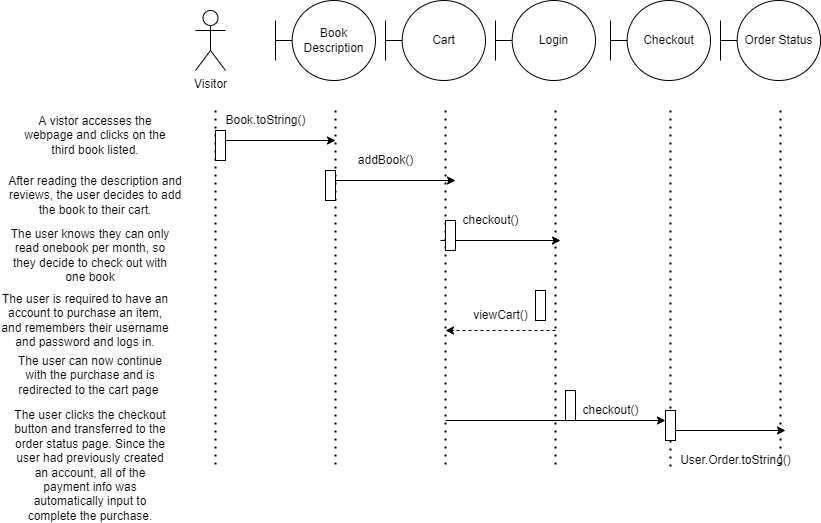

The diagram above was exported from draw.io. Its source (the exported page's mxGraphModel, read from the mxfile embedded in the PNG):
<mxGraphModel dx="1038" dy="481" grid="1" gridSize="10" guides="1" tooltips="1" connect="1" arrows="1" fold="1" page="1" pageScale="1" pageWidth="850" pageHeight="1100" math="0" shadow="0">
  <root>
    <mxCell id="nFc8giYOZD_819DCp_Ls-0" />
    <mxCell id="nFc8giYOZD_819DCp_Ls-1" parent="nFc8giYOZD_819DCp_Ls-0" />
    <mxCell id="ok1Jma1f8Qu75RsDtBlq-0" value="Visitor" style="shape=umlActor;verticalLabelPosition=bottom;verticalAlign=top;html=1;outlineConnect=0;" parent="nFc8giYOZD_819DCp_Ls-1" vertex="1">
      <mxGeometry x="210" y="60" width="30" height="60" as="geometry" />
    </mxCell>
    <mxCell id="ok1Jma1f8Qu75RsDtBlq-2" value="Book Description" style="shape=umlBoundary;whiteSpace=wrap;html=1;" parent="nFc8giYOZD_819DCp_Ls-1" vertex="1">
      <mxGeometry x="290" y="50" width="100" height="80" as="geometry" />
    </mxCell>
    <mxCell id="ok1Jma1f8Qu75RsDtBlq-3" value="Cart" style="shape=umlBoundary;whiteSpace=wrap;html=1;" parent="nFc8giYOZD_819DCp_Ls-1" vertex="1">
      <mxGeometry x="400" y="50" width="100" height="80" as="geometry" />
    </mxCell>
    <mxCell id="ok1Jma1f8Qu75RsDtBlq-4" value="Login" style="shape=umlBoundary;whiteSpace=wrap;html=1;" parent="nFc8giYOZD_819DCp_Ls-1" vertex="1">
      <mxGeometry x="510" y="50" width="100" height="80" as="geometry" />
    </mxCell>
    <mxCell id="ok1Jma1f8Qu75RsDtBlq-6" value="Checkout" style="shape=umlBoundary;whiteSpace=wrap;html=1;" parent="nFc8giYOZD_819DCp_Ls-1" vertex="1">
      <mxGeometry x="625" y="50" width="100" height="80" as="geometry" />
    </mxCell>
    <mxCell id="u1Uy8dkbi5Q8cBuxYmWs-0" value="" style="endArrow=none;dashed=1;html=1;dashPattern=1 3;strokeWidth=2;rounded=0;" parent="nFc8giYOZD_819DCp_Ls-1" edge="1">
      <mxGeometry width="50" height="50" relative="1" as="geometry">
        <mxPoint x="230" y="160" as="sourcePoint" />
        <mxPoint x="230" y="520" as="targetPoint" />
      </mxGeometry>
    </mxCell>
    <mxCell id="u1Uy8dkbi5Q8cBuxYmWs-2" value="" style="endArrow=none;dashed=1;html=1;dashPattern=1 3;strokeWidth=2;rounded=0;" parent="nFc8giYOZD_819DCp_Ls-1" edge="1">
      <mxGeometry width="50" height="50" relative="1" as="geometry">
        <mxPoint x="350" y="160" as="sourcePoint" />
        <mxPoint x="350" y="520" as="targetPoint" />
      </mxGeometry>
    </mxCell>
    <mxCell id="u1Uy8dkbi5Q8cBuxYmWs-3" value="" style="endArrow=none;dashed=1;html=1;dashPattern=1 3;strokeWidth=2;rounded=0;" parent="nFc8giYOZD_819DCp_Ls-1" edge="1">
      <mxGeometry width="50" height="50" relative="1" as="geometry">
        <mxPoint x="460" y="160" as="sourcePoint" />
        <mxPoint x="460" y="520" as="targetPoint" />
      </mxGeometry>
    </mxCell>
    <mxCell id="u1Uy8dkbi5Q8cBuxYmWs-4" value="" style="endArrow=none;dashed=1;html=1;dashPattern=1 3;strokeWidth=2;rounded=0;" parent="nFc8giYOZD_819DCp_Ls-1" edge="1">
      <mxGeometry width="50" height="50" relative="1" as="geometry">
        <mxPoint x="570" y="160" as="sourcePoint" />
        <mxPoint x="570" y="520" as="targetPoint" />
      </mxGeometry>
    </mxCell>
    <mxCell id="u1Uy8dkbi5Q8cBuxYmWs-6" value="" style="endArrow=none;dashed=1;html=1;dashPattern=1 3;strokeWidth=2;rounded=0;startArrow=none;" parent="nFc8giYOZD_819DCp_Ls-1" source="Onkmug526gwQE7DslU-f-17" edge="1">
      <mxGeometry width="50" height="50" relative="1" as="geometry">
        <mxPoint x="685" y="160" as="sourcePoint" />
        <mxPoint x="685" y="520" as="targetPoint" />
      </mxGeometry>
    </mxCell>
    <mxCell id="u1Uy8dkbi5Q8cBuxYmWs-7" value="" style="endArrow=classic;html=1;rounded=0;" parent="nFc8giYOZD_819DCp_Ls-1" edge="1">
      <mxGeometry width="50" height="50" relative="1" as="geometry">
        <mxPoint x="230" y="190" as="sourcePoint" />
        <mxPoint x="350" y="190" as="targetPoint" />
      </mxGeometry>
    </mxCell>
    <mxCell id="u1Uy8dkbi5Q8cBuxYmWs-8" value="Book.toString()" style="text;html=1;resizable=0;autosize=1;align=center;verticalAlign=middle;points=[];fillColor=none;strokeColor=none;rounded=0;" parent="nFc8giYOZD_819DCp_Ls-1" vertex="1">
      <mxGeometry x="230" y="160" width="100" height="20" as="geometry" />
    </mxCell>
    <mxCell id="u1Uy8dkbi5Q8cBuxYmWs-10" value="" style="endArrow=classic;html=1;rounded=0;" parent="nFc8giYOZD_819DCp_Ls-1" edge="1">
      <mxGeometry width="50" height="50" relative="1" as="geometry">
        <mxPoint x="350" y="230" as="sourcePoint" />
        <mxPoint x="470" y="230" as="targetPoint" />
      </mxGeometry>
    </mxCell>
    <mxCell id="u1Uy8dkbi5Q8cBuxYmWs-11" value="addBook()" style="text;html=1;resizable=0;autosize=1;align=center;verticalAlign=middle;points=[];fillColor=none;strokeColor=none;rounded=0;" parent="nFc8giYOZD_819DCp_Ls-1" vertex="1">
      <mxGeometry x="365" y="200" width="70" height="20" as="geometry" />
    </mxCell>
    <mxCell id="FQD6K2zJGxrfg8IrQ5n8-0" value="" style="endArrow=classic;html=1;rounded=0;" parent="nFc8giYOZD_819DCp_Ls-1" edge="1">
      <mxGeometry width="50" height="50" relative="1" as="geometry">
        <mxPoint x="455" y="290" as="sourcePoint" />
        <mxPoint x="575" y="290" as="targetPoint" />
      </mxGeometry>
    </mxCell>
    <mxCell id="FQD6K2zJGxrfg8IrQ5n8-1" value="checkout()" style="text;html=1;resizable=0;autosize=1;align=center;verticalAlign=middle;points=[];fillColor=none;strokeColor=none;rounded=0;" parent="nFc8giYOZD_819DCp_Ls-1" vertex="1">
      <mxGeometry x="470" y="260" width="70" height="20" as="geometry" />
    </mxCell>
    <mxCell id="FQD6K2zJGxrfg8IrQ5n8-3" value="viewCart()" style="text;html=1;resizable=0;autosize=1;align=center;verticalAlign=middle;points=[];fillColor=none;strokeColor=none;rounded=0;" parent="nFc8giYOZD_819DCp_Ls-1" vertex="1">
      <mxGeometry x="480" y="355" width="70" height="20" as="geometry" />
    </mxCell>
    <mxCell id="Rw89WDEBit9QMWad8_3D-0" value="" style="endArrow=classic;html=1;rounded=0;" parent="nFc8giYOZD_819DCp_Ls-1" edge="1">
      <mxGeometry width="50" height="50" relative="1" as="geometry">
        <mxPoint x="460" y="470" as="sourcePoint" />
        <mxPoint x="680" y="470" as="targetPoint" />
      </mxGeometry>
    </mxCell>
    <mxCell id="Rw89WDEBit9QMWad8_3D-1" value="checkout()" style="text;html=1;resizable=0;autosize=1;align=center;verticalAlign=middle;points=[];fillColor=none;strokeColor=none;rounded=0;" parent="nFc8giYOZD_819DCp_Ls-1" vertex="1">
      <mxGeometry x="590" y="450" width="70" height="20" as="geometry" />
    </mxCell>
    <mxCell id="Rw89WDEBit9QMWad8_3D-2" value="Order Status" style="shape=umlBoundary;whiteSpace=wrap;html=1;" parent="nFc8giYOZD_819DCp_Ls-1" vertex="1">
      <mxGeometry x="735" y="50" width="100" height="80" as="geometry" />
    </mxCell>
    <mxCell id="Rw89WDEBit9QMWad8_3D-3" value="" style="endArrow=none;dashed=1;html=1;dashPattern=1 3;strokeWidth=2;rounded=0;" parent="nFc8giYOZD_819DCp_Ls-1" edge="1">
      <mxGeometry width="50" height="50" relative="1" as="geometry">
        <mxPoint x="795" y="160" as="sourcePoint" />
        <mxPoint x="795" y="520" as="targetPoint" />
      </mxGeometry>
    </mxCell>
    <mxCell id="Rw89WDEBit9QMWad8_3D-4" value="" style="endArrow=classic;html=1;rounded=0;startArrow=none;" parent="nFc8giYOZD_819DCp_Ls-1" source="Rw89WDEBit9QMWad8_3D-5" edge="1">
      <mxGeometry width="50" height="50" relative="1" as="geometry">
        <mxPoint x="685" y="500" as="sourcePoint" />
        <mxPoint x="805" y="500" as="targetPoint" />
      </mxGeometry>
    </mxCell>
    <mxCell id="Onkmug526gwQE7DslU-f-0" value="A vistor accesses the webpage and clicks on the third book listed." style="text;html=1;strokeColor=none;fillColor=none;align=center;verticalAlign=middle;whiteSpace=wrap;rounded=0;" parent="nFc8giYOZD_819DCp_Ls-1" vertex="1">
      <mxGeometry x="30" y="170" width="160" height="30" as="geometry" />
    </mxCell>
    <mxCell id="Onkmug526gwQE7DslU-f-1" value="After reading the description and reviews, the user decides to add the book to their cart." style="text;html=1;strokeColor=none;fillColor=none;align=center;verticalAlign=middle;whiteSpace=wrap;rounded=0;" parent="nFc8giYOZD_819DCp_Ls-1" vertex="1">
      <mxGeometry x="20" y="230" width="180" height="30" as="geometry" />
    </mxCell>
    <mxCell id="Onkmug526gwQE7DslU-f-2" value="The user is required to have an account to purchase an item, and remembers their username and password and logs in." style="text;html=1;strokeColor=none;fillColor=none;align=center;verticalAlign=middle;whiteSpace=wrap;rounded=0;" parent="nFc8giYOZD_819DCp_Ls-1" vertex="1">
      <mxGeometry x="15" y="355" width="170" height="30" as="geometry" />
    </mxCell>
    <mxCell id="Onkmug526gwQE7DslU-f-3" value="The user knows they can only read onebook per month, so they decide to check out with one book" style="text;html=1;strokeColor=none;fillColor=none;align=center;verticalAlign=middle;whiteSpace=wrap;rounded=0;" parent="nFc8giYOZD_819DCp_Ls-1" vertex="1">
      <mxGeometry x="20" y="290" width="170" height="30" as="geometry" />
    </mxCell>
    <mxCell id="Onkmug526gwQE7DslU-f-4" value="The user can now continue with the purchase and is redirected to the cart page&amp;nbsp;" style="text;html=1;strokeColor=none;fillColor=none;align=center;verticalAlign=middle;whiteSpace=wrap;rounded=0;" parent="nFc8giYOZD_819DCp_Ls-1" vertex="1">
      <mxGeometry x="20" y="410" width="170" height="30" as="geometry" />
    </mxCell>
    <mxCell id="Rw89WDEBit9QMWad8_3D-5" value="User.Order.toString()" style="text;html=1;resizable=0;autosize=1;align=center;verticalAlign=middle;points=[];fillColor=none;strokeColor=none;rounded=0;" parent="nFc8giYOZD_819DCp_Ls-1" vertex="1">
      <mxGeometry x="685" y="500" width="130" height="20" as="geometry" />
    </mxCell>
    <mxCell id="Onkmug526gwQE7DslU-f-5" value="" style="endArrow=none;html=1;rounded=0;" parent="nFc8giYOZD_819DCp_Ls-1" target="Rw89WDEBit9QMWad8_3D-5" edge="1">
      <mxGeometry width="50" height="50" relative="1" as="geometry">
        <mxPoint x="685" y="500" as="sourcePoint" />
        <mxPoint x="805" y="500" as="targetPoint" />
      </mxGeometry>
    </mxCell>
    <mxCell id="Onkmug526gwQE7DslU-f-6" value="" style="endArrow=classic;html=1;rounded=0;" parent="nFc8giYOZD_819DCp_Ls-1" edge="1">
      <mxGeometry width="50" height="50" relative="1" as="geometry">
        <mxPoint x="685" y="480" as="sourcePoint" />
        <mxPoint x="800" y="480" as="targetPoint" />
      </mxGeometry>
    </mxCell>
    <mxCell id="Onkmug526gwQE7DslU-f-7" value="The user clicks the checkout button and transferred to the order status page. Since the user had previously created an account, all of the payment info was automatically input to complete the purchase." style="text;html=1;strokeColor=none;fillColor=none;align=center;verticalAlign=middle;whiteSpace=wrap;rounded=0;" parent="nFc8giYOZD_819DCp_Ls-1" vertex="1">
      <mxGeometry x="25" y="500" width="160" height="30" as="geometry" />
    </mxCell>
    <mxCell id="Onkmug526gwQE7DslU-f-8" value="" style="rounded=0;whiteSpace=wrap;html=1;" parent="nFc8giYOZD_819DCp_Ls-1" vertex="1">
      <mxGeometry x="230" y="180" width="10" height="30" as="geometry" />
    </mxCell>
    <mxCell id="Onkmug526gwQE7DslU-f-9" value="" style="rounded=0;whiteSpace=wrap;html=1;" parent="nFc8giYOZD_819DCp_Ls-1" vertex="1">
      <mxGeometry x="340" y="220" width="10" height="30" as="geometry" />
    </mxCell>
    <mxCell id="Onkmug526gwQE7DslU-f-11" value="" style="rounded=0;whiteSpace=wrap;html=1;" parent="nFc8giYOZD_819DCp_Ls-1" vertex="1">
      <mxGeometry x="460" y="270" width="10" height="30" as="geometry" />
    </mxCell>
    <mxCell id="Onkmug526gwQE7DslU-f-13" value="" style="endArrow=classic;html=1;rounded=0;dashed=1;jumpStyle=none;" parent="nFc8giYOZD_819DCp_Ls-1" edge="1">
      <mxGeometry width="50" height="50" relative="1" as="geometry">
        <mxPoint x="570" y="380" as="sourcePoint" />
        <mxPoint x="460" y="380" as="targetPoint" />
      </mxGeometry>
    </mxCell>
    <mxCell id="Onkmug526gwQE7DslU-f-14" value="" style="rounded=0;whiteSpace=wrap;html=1;" parent="nFc8giYOZD_819DCp_Ls-1" vertex="1">
      <mxGeometry x="550" y="340" width="10" height="30" as="geometry" />
    </mxCell>
    <mxCell id="Onkmug526gwQE7DslU-f-16" value="" style="rounded=0;whiteSpace=wrap;html=1;" parent="nFc8giYOZD_819DCp_Ls-1" vertex="1">
      <mxGeometry x="580" y="440" width="10" height="30" as="geometry" />
    </mxCell>
    <mxCell id="Onkmug526gwQE7DslU-f-17" value="" style="rounded=0;whiteSpace=wrap;html=1;" parent="nFc8giYOZD_819DCp_Ls-1" vertex="1">
      <mxGeometry x="680" y="460" width="10" height="30" as="geometry" />
    </mxCell>
    <mxCell id="Onkmug526gwQE7DslU-f-18" value="" style="endArrow=none;dashed=1;html=1;dashPattern=1 3;strokeWidth=2;rounded=0;" parent="nFc8giYOZD_819DCp_Ls-1" target="Onkmug526gwQE7DslU-f-17" edge="1">
      <mxGeometry width="50" height="50" relative="1" as="geometry">
        <mxPoint x="685" y="160" as="sourcePoint" />
        <mxPoint x="685" y="520" as="targetPoint" />
      </mxGeometry>
    </mxCell>
  </root>
</mxGraphModel>